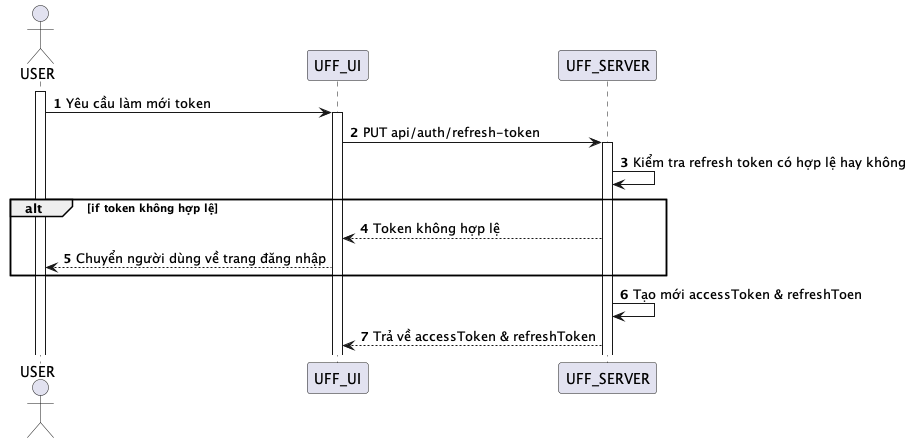

The diagram above was rendered by PlantUML. Its source (embedded in the PNG):
@startuml
autonumber
actor USER
activate USER
USER -> UFF_UI: Yêu cầu làm mới token
activate UFF_UI
UFF_UI -> UFF_SERVER: PUT api/auth/refresh-token
activate UFF_SERVER
UFF_SERVER -> UFF_SERVER: Kiểm tra refresh token có hợp lệ hay không
alt if token không hợp lệ
UFF_SERVER --> UFF_UI: Token không hợp lệ
UFF_UI --> USER: Chuyển người dùng về trang đăng nhập
end 
UFF_SERVER -> UFF_SERVER: Tạo mới accessToken & refreshToen
UFF_SERVER --> UFF_UI: Trả về accessToken & refreshToken
@enduml